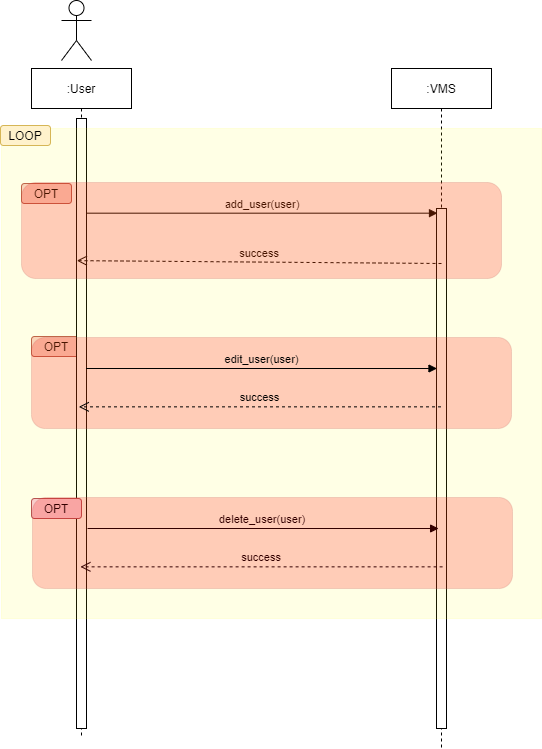

The diagram above was exported from draw.io. Its source (the exported page's mxGraphModel, read from the mxfile embedded in the PNG):
<mxGraphModel dx="778" dy="879" grid="1" gridSize="10" guides="1" tooltips="1" connect="1" arrows="1" fold="1" page="1" pageScale="1" pageWidth="850" pageHeight="1100" math="0" shadow="0">
  <root>
    <mxCell id="0" />
    <mxCell id="1" parent="0" />
    <mxCell id="ZiilkxvWseUUlDq1v4Hm-1" value="OPT" style="rounded=1;whiteSpace=wrap;html=1;labelBackgroundColor=none;fillColor=#f8cecc;strokeColor=#b85450;" vertex="1" parent="1">
      <mxGeometry x="120" y="348" width="50" height="20" as="geometry" />
    </mxCell>
    <mxCell id="ZiilkxvWseUUlDq1v4Hm-2" value=":User" style="shape=umlLifeline;perimeter=lifelinePerimeter;container=1;collapsible=0;recursiveResize=0;rounded=0;shadow=0;strokeWidth=1;" vertex="1" parent="1">
      <mxGeometry x="120" y="80" width="100" height="670" as="geometry" />
    </mxCell>
    <mxCell id="ZiilkxvWseUUlDq1v4Hm-3" value="" style="points=[];perimeter=orthogonalPerimeter;rounded=0;shadow=0;strokeWidth=1;" vertex="1" parent="ZiilkxvWseUUlDq1v4Hm-2">
      <mxGeometry x="45" y="50" width="10" height="610" as="geometry" />
    </mxCell>
    <mxCell id="ZiilkxvWseUUlDq1v4Hm-4" value=":VMS" style="shape=umlLifeline;perimeter=lifelinePerimeter;container=1;collapsible=0;recursiveResize=0;rounded=0;shadow=0;strokeWidth=1;" vertex="1" parent="1">
      <mxGeometry x="480" y="80" width="100" height="680" as="geometry" />
    </mxCell>
    <mxCell id="ZiilkxvWseUUlDq1v4Hm-5" value="" style="points=[];perimeter=orthogonalPerimeter;rounded=0;shadow=0;strokeWidth=1;" vertex="1" parent="ZiilkxvWseUUlDq1v4Hm-4">
      <mxGeometry x="45" y="140" width="10" height="520" as="geometry" />
    </mxCell>
    <mxCell id="ZiilkxvWseUUlDq1v4Hm-6" value="success" style="verticalAlign=bottom;endArrow=open;dashed=1;endSize=8;shadow=0;strokeWidth=1;startArrow=none;entryX=0.033;entryY=0.233;entryDx=0;entryDy=0;entryPerimeter=0;" edge="1" parent="1" target="ZiilkxvWseUUlDq1v4Hm-3">
      <mxGeometry relative="1" as="geometry">
        <mxPoint x="190" y="450" as="targetPoint" />
        <mxPoint x="530" y="275" as="sourcePoint" />
      </mxGeometry>
    </mxCell>
    <object label="add_user(user)" id="ZiilkxvWseUUlDq1v4Hm-7">
      <mxCell style="verticalAlign=bottom;endArrow=block;shadow=0;strokeWidth=1;entryX=0.1;entryY=0.009;entryDx=0;entryDy=0;entryPerimeter=0;" edge="1" parent="1" source="ZiilkxvWseUUlDq1v4Hm-3" target="ZiilkxvWseUUlDq1v4Hm-5">
        <mxGeometry relative="1" as="geometry">
          <mxPoint x="275" y="160" as="sourcePoint" />
          <mxPoint as="offset" />
        </mxGeometry>
      </mxCell>
    </object>
    <mxCell id="ZiilkxvWseUUlDq1v4Hm-8" value="" style="shape=umlActor;verticalLabelPosition=bottom;verticalAlign=top;html=1;outlineConnect=0;" vertex="1" parent="1">
      <mxGeometry x="150" y="12" width="30" height="60" as="geometry" />
    </mxCell>
    <mxCell id="ZiilkxvWseUUlDq1v4Hm-9" value="OPT" style="rounded=1;whiteSpace=wrap;html=1;labelBackgroundColor=none;fillColor=#f8cecc;strokeColor=#b85450;" vertex="1" parent="1">
      <mxGeometry x="110" y="195" width="50" height="20" as="geometry" />
    </mxCell>
    <mxCell id="ZiilkxvWseUUlDq1v4Hm-10" value="" style="rounded=0;whiteSpace=wrap;html=1;labelBackgroundColor=none;opacity=10;strokeColor=#FFFF00;fillColor=#FFFF00;shadow=0;" vertex="1" parent="1">
      <mxGeometry x="90" y="140" width="540" height="490" as="geometry" />
    </mxCell>
    <mxCell id="ZiilkxvWseUUlDq1v4Hm-11" value="LOOP" style="rounded=1;whiteSpace=wrap;html=1;labelBackgroundColor=none;fillColor=#fff2cc;strokeColor=#d6b656;" vertex="1" parent="1">
      <mxGeometry x="89" y="137" width="50" height="20" as="geometry" />
    </mxCell>
    <mxCell id="ZiilkxvWseUUlDq1v4Hm-12" value="" style="rounded=1;whiteSpace=wrap;html=1;labelBackgroundColor=#7EA6E0;strokeColor=#b85450;opacity=20;fillColor=#FF0000;" vertex="1" parent="1">
      <mxGeometry x="110" y="194" width="480" height="96" as="geometry" />
    </mxCell>
    <mxCell id="ZiilkxvWseUUlDq1v4Hm-13" value="" style="rounded=1;whiteSpace=wrap;html=1;labelBackgroundColor=#7EA6E0;strokeColor=#b85450;opacity=20;fillColor=#FF0000;" vertex="1" parent="1">
      <mxGeometry x="120" y="349" width="480" height="91" as="geometry" />
    </mxCell>
    <mxCell id="ZiilkxvWseUUlDq1v4Hm-14" value="success" style="verticalAlign=bottom;endArrow=open;dashed=1;endSize=8;shadow=0;strokeWidth=1;startArrow=none;entryX=0.473;entryY=0.505;entryDx=0;entryDy=0;entryPerimeter=0;labelBackgroundColor=none;" edge="1" parent="1" source="ZiilkxvWseUUlDq1v4Hm-4" target="ZiilkxvWseUUlDq1v4Hm-2">
      <mxGeometry relative="1" as="geometry">
        <mxPoint x="179.51999999999998" y="220.01000000000022" as="targetPoint" />
        <mxPoint x="540" y="285" as="sourcePoint" />
      </mxGeometry>
    </mxCell>
    <object label="edit_user(user)" id="ZiilkxvWseUUlDq1v4Hm-15">
      <mxCell style="verticalAlign=bottom;endArrow=block;shadow=0;strokeWidth=1;entryX=0.1;entryY=0.009;entryDx=0;entryDy=0;entryPerimeter=0;labelBackgroundColor=none;" edge="1" parent="1">
        <mxGeometry relative="1" as="geometry">
          <mxPoint x="174.5" y="379.9999999999998" as="sourcePoint" />
          <mxPoint as="offset" />
          <mxPoint x="525.5" y="379.9999999999998" as="targetPoint" />
        </mxGeometry>
      </mxCell>
    </object>
    <mxCell id="ZiilkxvWseUUlDq1v4Hm-16" value="success" style="verticalAlign=bottom;endArrow=open;dashed=1;endSize=8;shadow=0;strokeWidth=1;startArrow=none;entryX=0.473;entryY=0.505;entryDx=0;entryDy=0;entryPerimeter=0;labelBackgroundColor=none;" edge="1" parent="1">
      <mxGeometry relative="1" as="geometry">
        <mxPoint x="168.89999999999998" y="578.3499999999999" as="targetPoint" />
        <mxPoint x="531.0999999999999" y="578.3499999999999" as="sourcePoint" />
      </mxGeometry>
    </mxCell>
    <object label="delete_user(user)" id="ZiilkxvWseUUlDq1v4Hm-17">
      <mxCell style="verticalAlign=bottom;endArrow=block;shadow=0;strokeWidth=1;entryX=0.1;entryY=0.009;entryDx=0;entryDy=0;entryPerimeter=0;labelBackgroundColor=none;" edge="1" parent="1">
        <mxGeometry relative="1" as="geometry">
          <mxPoint x="176.10000000000002" y="540" as="sourcePoint" />
          <mxPoint as="offset" />
          <mxPoint x="527.0999999999999" y="540" as="targetPoint" />
        </mxGeometry>
      </mxCell>
    </object>
    <mxCell id="ZiilkxvWseUUlDq1v4Hm-18" value="OPT" style="rounded=1;whiteSpace=wrap;html=1;labelBackgroundColor=none;fillColor=#f8cecc;strokeColor=#b85450;" vertex="1" parent="1">
      <mxGeometry x="120" y="510" width="50" height="20" as="geometry" />
    </mxCell>
    <mxCell id="ZiilkxvWseUUlDq1v4Hm-19" value="" style="rounded=1;whiteSpace=wrap;html=1;labelBackgroundColor=none;strokeColor=#b85450;opacity=20;fillColor=#FF0000;" vertex="1" parent="1">
      <mxGeometry x="121" y="509" width="480" height="91" as="geometry" />
    </mxCell>
  </root>
</mxGraphModel>